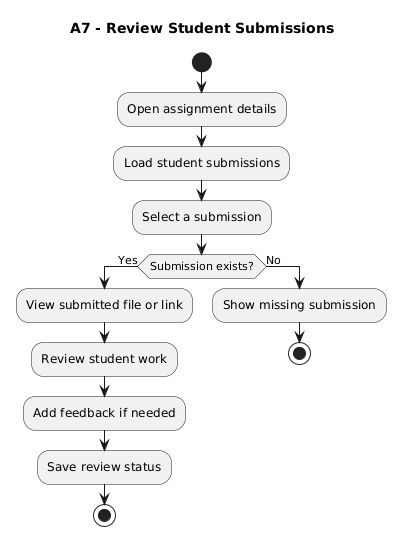

The diagram above was rendered by PlantUML. Its source (embedded in the PNG):
@startuml
title A7 - Review Student Submissions

start

:Open assignment details;
:Load student submissions;
:Select a submission;

if (Submission exists?) then (Yes)
    :View submitted file or link;
    :Review student work;
    :Add feedback if needed;
    :Save review status;
    stop
else (No)
    :Show missing submission;
    stop
endif
@enduml